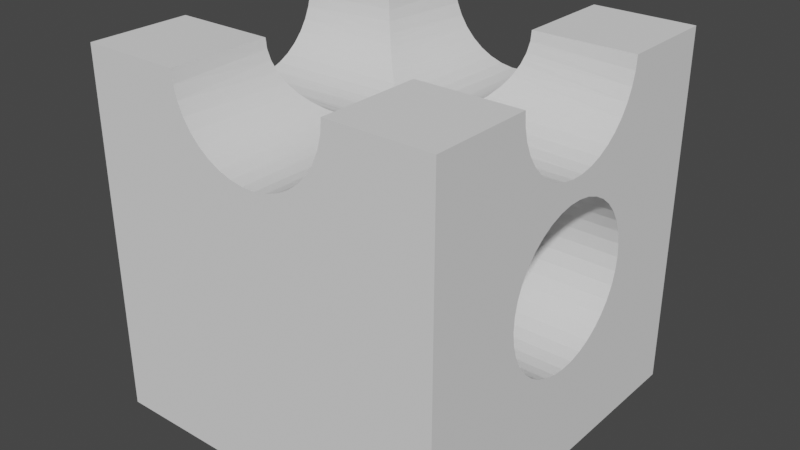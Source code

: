 # Source: marble004.blend  (saved by Blender 2.91.10; exported with 4.5.12 LTS)
import bpy
from mathutils import Matrix  # noqa: F401  (used for matrix-valued properties, if any)

bpy.ops.wm.read_factory_settings(use_empty=True)
scene = bpy.context.scene
scene.name = 'Scene'

# ---- collections
col_collection = bpy.data.collections.new('Collection'); scene.collection.children.link(col_collection)

# ---- world
world_world = bpy.data.worlds.new('World'); scene.world = world_world
world_world.use_nodes = True; world_world.node_tree.nodes.clear()
_N = world_world.node_tree.nodes; _L = world_world.node_tree.links
n0 = _N.new('ShaderNodeOutputWorld'); n0.name = 'World Output'; n0.location = (300, 300)
n1 = _N.new('ShaderNodeBackground'); n1.name = 'Background'; n1.location = (10, 300)
n1.inputs[0].default_value = (0.05088, 0.05088, 0.05088, 1.0)
_L.new(n1.outputs[0], n0.inputs[0])
n0.is_active_output = True
world_world.color = (0.05088, 0.05088, 0.05088)
world_world.use_sun_shadow = False
world_world.sun_shadow_jitter_overblur = 0.0

# ---- meshes
me_4 = bpy.data.meshes.new('4')
me_4.from_pydata([(50.25, 0.25, 50.25), (50.25, 14.25, 50.25), (36.25, 0.25, 50.25), (36.25, 14.25, 50.25), (50.25, 36.25, 50.25), (50.25, 50.25, 50.25), (36.25, 36.25, 50.25), (36.25, 50.25, 50.25), (25.57, 25.57, 39.25), (25.25, 25.25, 39.25), (26.16, 24.34, 39.32), (36.25, 14.25, 49.97), (50.25, 14.4, 48.44), (36.13, 14.37, 48.61), (36.09, 14.41, 48.44), (35.83, 14.67, 47.22), (50.25, 14.85, 46.68), (35.63, 14.87, 46.69), (35.31, 15.19, 45.8), (50.25, 15.58, 45.01), (34.9, 15.6, 45.03), (34.57, 15.93, 44.4), (50.25, 16.57, 43.49), (33.91, 16.59, 43.51), (33.63, 16.87, 43.12), (50.25, 17.8, 42.16), (32.69, 17.81, 42.17), (32.52, 17.98, 41.99), (50.25, 19.23, 41.04), (31.27, 19.23, 41.04), (31.25, 19.25, 41.03), (50.25, 20.83, 40.18), (29.86, 20.64, 40.26), (50.25, 22.55, 39.59), (28.38, 22.12, 39.7), (29.66, 20.84, 40.19), (50.25, 24.34, 39.29), (26.83, 23.67, 39.36), (27.95, 22.55, 39.61), (26.16, 26.16, 39.31), (50.25, 26.16, 39.29), (50.25, 27.95, 39.59), (27.94, 27.94, 39.61), (27.15, 27.15, 39.41), (50.25, 29.67, 40.18), (50.25, 31.27, 41.04), (31.26, 31.26, 41.06), (30.15, 30.15, 40.4), (29.66, 29.66, 40.2), (28.68, 28.68, 39.8), (50.25, 33.93, 43.49), (33.92, 33.92, 43.5), (50.25, 32.7, 42.16), (33.83, 33.83, 43.37), (32.75, 32.75, 42.2), (32.7, 32.7, 42.16), (31.52, 31.52, 41.21), (50.25, 34.92, 45.01), (50.25, 35.65, 46.68), (35.63, 35.63, 46.69), (35.43, 35.43, 46.09), (34.91, 34.91, 45.02), (34.73, 34.73, 44.67), (50.25, 36.1, 48.44), (36.17, 36.17, 48.89), (36.08, 36.08, 48.44), (35.9, 35.9, 47.51), (0.25, 14.25, 50.25), (0.25, 0.25, 50.25), (14.25, 14.25, 50.25), (14.25, 0.25, 50.25), (0.25, 50.25, 50.25), (0.25, 36.25, 50.25), (14.25, 50.25, 50.25), (14.25, 36.25, 50.25), (14.4, 0.25, 48.44), (33.93, 0.25, 43.49), (32.7, 0.25, 42.16), (50.25, 0.25, 0.25), (31.27, 0.25, 41.04), (29.67, 0.25, 40.18), (27.95, 0.25, 39.59), (26.16, 0.25, 39.29), (0.25, 0.25, 0.25), (24.34, 0.25, 39.29), (22.55, 0.25, 39.59), (20.83, 0.25, 40.18), (19.23, 0.25, 41.04), (17.8, 0.25, 42.16), (36.1, 0.25, 48.44), (35.65, 0.25, 46.68), (34.92, 0.25, 45.01), (16.57, 0.25, 43.49), (15.58, 0.25, 45.01), (14.85, 0.25, 46.68), (0.25, 50.25, 0.25), (50.25, 50.25, 0.25), (36.1, 50.25, 48.44), (16.57, 50.25, 43.49), (17.8, 50.25, 42.16), (19.23, 50.25, 41.04), (20.83, 50.25, 40.18), (27.95, 50.25, 39.59), (29.67, 50.25, 40.18), (31.27, 50.25, 41.04), (32.7, 50.25, 42.16), (14.4, 50.25, 48.44), (14.85, 50.25, 46.68), (15.58, 50.25, 45.01), (22.55, 50.25, 39.59), (24.34, 50.25, 39.29), (26.16, 50.25, 39.29), (33.93, 50.25, 43.49), (34.92, 50.25, 45.01), (35.65, 50.25, 46.68), (50.25, 25.25, 14.25), (50.25, 23.39, 14.41), (50.25, 18.34, 16.69), (50.25, 16.99, 17.98), (50.25, 15.88, 19.48), (50.25, 15.04, 21.15), (50.25, 27.11, 14.41), (50.25, 28.91, 14.88), (50.25, 21.59, 14.88), (50.25, 19.89, 15.65), (50.25, 14.73, 28.47), (50.25, 15.43, 30.2), (50.25, 16.41, 31.79), (50.25, 14.5, 22.93), (50.25, 14.26, 24.78), (50.25, 14.34, 26.65), (50.25, 36.0, 22.93), (50.25, 35.46, 21.15), (50.25, 34.62, 19.48), (50.25, 33.51, 17.98), (50.25, 20.72, 35.27), (50.25, 22.48, 35.9), (50.25, 32.16, 16.69), (50.25, 30.61, 15.65), (50.25, 19.09, 34.36), (50.25, 17.64, 33.19), (50.25, 28.02, 35.9), (50.25, 29.78, 35.27), (50.25, 34.09, 31.79), (50.25, 35.07, 30.2), (50.25, 26.18, 36.21), (50.25, 24.32, 36.21), (50.25, 31.41, 34.36), (50.25, 32.86, 33.19), (50.25, 35.77, 28.47), (50.25, 36.16, 26.65), (50.25, 36.24, 24.78), (0.25, 15.88, 19.48), (0.25, 15.04, 21.15), (0.25, 14.5, 22.93), (0.25, 15.43, 30.2), (0.25, 16.41, 31.79), (0.25, 17.64, 33.19), (0.25, 25.25, 14.25), (0.25, 34.62, 19.48), (0.25, 35.46, 21.15), (0.25, 14.73, 28.47), (0.25, 14.34, 26.65), (0.25, 14.26, 24.78), (0.25, 16.99, 17.98), (0.25, 18.34, 16.69), (0.25, 19.89, 15.65), (0.25, 27.11, 14.41), (0.25, 28.91, 14.88), (0.25, 30.61, 15.65), (0.25, 32.16, 16.69), (0.25, 33.51, 17.98), (0.25, 29.78, 35.27), (0.25, 28.02, 35.9), (0.25, 29.67, 40.18), (0.25, 22.48, 35.9), (0.25, 22.55, 39.59), (0.25, 24.32, 36.21), (0.25, 24.34, 39.29), (0.25, 26.18, 36.21), (0.25, 26.16, 39.29), (0.25, 27.95, 39.59), (0.25, 21.59, 14.88), (0.25, 23.39, 14.41), (0.25, 35.77, 28.47), (0.25, 35.07, 30.2), (0.25, 20.72, 35.27), (0.25, 19.23, 41.04), (0.25, 20.83, 40.18), (0.25, 19.09, 34.36), (0.25, 14.85, 46.68), (0.25, 14.4, 48.44), (0.25, 31.27, 41.04), (0.25, 32.7, 42.16), (0.25, 31.41, 34.36), (0.25, 33.93, 43.49), (0.25, 15.58, 45.01), (0.25, 16.57, 43.49), (0.25, 17.8, 42.16), (0.25, 36.0, 22.93), (0.25, 36.24, 24.78), (0.25, 36.16, 26.65), (0.25, 34.09, 31.79), (0.25, 32.86, 33.19), (0.25, 34.92, 45.01), (0.25, 35.65, 46.68), (0.25, 36.1, 48.44), (24.93, 24.93, 39.25), (24.34, 26.16, 39.32), (14.25, 36.25, 49.97), (14.37, 36.13, 48.61), (14.41, 36.09, 48.44), (14.67, 35.83, 47.22), (14.87, 35.63, 46.69), (15.19, 35.31, 45.8), (15.6, 34.9, 45.03), (15.93, 34.57, 44.4), (16.59, 33.91, 43.51), (16.87, 33.63, 43.12), (17.81, 32.69, 42.17), (17.98, 32.52, 41.99), (19.23, 31.27, 41.04), (19.25, 31.25, 41.03), (20.64, 29.86, 40.26), (22.12, 28.38, 39.7), (20.84, 29.66, 40.19), (23.67, 26.83, 39.36), (22.55, 27.95, 39.61), (24.34, 24.34, 39.31), (22.56, 22.56, 39.61), (23.35, 23.35, 39.41), (19.24, 19.24, 41.06), (20.35, 20.35, 40.4), (20.84, 20.84, 40.2), (21.82, 21.82, 39.8), (16.58, 16.58, 43.5), (16.67, 16.67, 43.37), (17.75, 17.75, 42.2), (17.8, 17.8, 42.16), (18.98, 18.98, 41.21), (14.87, 14.87, 46.69), (15.07, 15.07, 46.09), (15.59, 15.59, 45.02), (15.77, 15.77, 44.67), (14.33, 14.33, 48.89), (14.42, 14.42, 48.44), (14.6, 14.6, 47.51)], [], [(0, 1, 2), (2, 1, 3), (4, 5, 6), (6, 5, 7), (8, 9, 10), (3, 1, 11), (11, 1, 12), (11, 12, 13), (13, 12, 14), (14, 12, 15), (15, 12, 16), (15, 16, 17), (17, 16, 18), (18, 16, 19), (18, 19, 20), (20, 19, 21), (21, 19, 22), (21, 22, 23), (23, 22, 24), (24, 22, 25), (24, 25, 26), (26, 25, 27), (27, 25, 28), (27, 28, 29), (29, 28, 30), (30, 28, 31), (30, 31, 32), (33, 34, 31), (31, 34, 35), (31, 35, 32), (36, 37, 33), (33, 37, 38), (33, 38, 34), (8, 10, 39), (40, 41, 42), (42, 43, 40), (40, 43, 39), (40, 39, 36), (36, 39, 10), (36, 10, 37), (44, 45, 46), (46, 47, 44), (44, 47, 48), (44, 48, 41), (41, 48, 49), (41, 49, 42), (50, 51, 52), (52, 51, 53), (53, 54, 52), (52, 54, 55), (52, 55, 45), (45, 55, 56), (45, 56, 46), (57, 58, 59), (59, 60, 57), (57, 60, 61), (57, 61, 50), (50, 61, 62), (50, 62, 51), (63, 4, 6), (6, 64, 63), (63, 64, 65), (63, 65, 58), (58, 65, 66), (58, 66, 59), (67, 68, 69), (69, 68, 70), (71, 72, 73), (73, 72, 74), (75, 70, 68), (76, 77, 78), (78, 77, 79), (78, 79, 80), (80, 81, 78), (78, 81, 82), (78, 82, 83), (83, 82, 84), (83, 84, 85), (85, 86, 83), (83, 86, 87), (83, 87, 88), (2, 89, 0), (0, 89, 90), (0, 90, 78), (78, 90, 91), (78, 91, 76), (88, 92, 83), (83, 92, 93), (83, 93, 68), (68, 93, 94), (68, 94, 75), (95, 96, 83), (83, 96, 78), (97, 7, 5), (98, 99, 95), (95, 99, 100), (95, 100, 101), (102, 103, 96), (96, 103, 104), (96, 104, 105), (73, 106, 71), (71, 106, 107), (71, 107, 95), (95, 107, 108), (95, 108, 98), (101, 109, 95), (95, 109, 110), (95, 110, 96), (96, 110, 111), (96, 111, 102), (105, 112, 96), (96, 112, 113), (96, 113, 5), (5, 113, 114), (5, 114, 97), (78, 115, 116), (117, 118, 78), (78, 118, 119), (78, 119, 120), (115, 78, 121), (121, 78, 96), (121, 96, 122), (116, 123, 78), (78, 123, 124), (78, 124, 117), (125, 126, 0), (0, 126, 127), (12, 1, 0), (120, 128, 78), (78, 128, 129), (78, 129, 0), (0, 129, 130), (0, 130, 125), (12, 0, 16), (131, 132, 96), (96, 132, 133), (96, 133, 134), (135, 136, 31), (134, 137, 96), (96, 137, 138), (96, 138, 122), (19, 16, 139), (139, 16, 0), (139, 0, 140), (140, 0, 127), (141, 142, 45), (5, 143, 144), (31, 28, 135), (135, 28, 25), (135, 25, 139), (139, 25, 22), (139, 22, 19), (45, 44, 141), (141, 44, 41), (141, 41, 145), (145, 41, 40), (145, 40, 146), (146, 40, 36), (146, 36, 136), (136, 36, 33), (136, 33, 31), (147, 50, 142), (142, 50, 52), (142, 52, 45), (4, 63, 5), (5, 63, 58), (143, 5, 148), (148, 5, 58), (148, 58, 147), (147, 58, 57), (147, 57, 50), (144, 149, 5), (5, 149, 150), (5, 150, 96), (96, 150, 151), (96, 151, 131), (152, 83, 153), (153, 83, 154), (155, 68, 156), (156, 68, 157), (95, 83, 158), (95, 159, 160), (155, 161, 68), (68, 161, 162), (68, 162, 83), (83, 162, 163), (83, 163, 154), (152, 164, 83), (83, 164, 165), (83, 165, 166), (158, 167, 95), (95, 167, 168), (95, 168, 169), (169, 170, 95), (95, 170, 171), (95, 171, 159), (172, 173, 174), (175, 176, 177), (177, 176, 178), (177, 178, 179), (179, 178, 180), (179, 180, 173), (173, 180, 181), (173, 181, 174), (166, 182, 83), (83, 182, 183), (83, 183, 158), (71, 184, 185), (186, 187, 175), (175, 187, 188), (175, 188, 176), (189, 157, 190), (190, 157, 68), (190, 68, 191), (191, 68, 67), (174, 192, 172), (172, 192, 193), (172, 193, 194), (194, 193, 195), (190, 196, 189), (189, 196, 197), (189, 197, 186), (186, 197, 198), (186, 198, 187), (160, 199, 95), (95, 199, 200), (95, 200, 71), (71, 200, 201), (71, 201, 184), (185, 202, 71), (71, 202, 203), (71, 203, 194), (195, 204, 194), (194, 204, 205), (194, 205, 71), (71, 205, 206), (71, 206, 72), (183, 115, 158), (158, 115, 121), (158, 121, 167), (167, 121, 122), (167, 122, 168), (168, 122, 138), (168, 138, 169), (169, 138, 137), (169, 137, 170), (170, 137, 134), (170, 134, 171), (171, 134, 133), (171, 133, 159), (159, 133, 132), (159, 132, 160), (160, 132, 131), (160, 131, 199), (199, 131, 151), (199, 151, 200), (200, 151, 150), (200, 150, 201), (201, 150, 149), (201, 149, 184), (184, 149, 144), (184, 144, 185), (185, 144, 143), (185, 143, 202), (202, 143, 148), (202, 148, 203), (203, 148, 147), (203, 147, 194), (194, 147, 142), (194, 142, 172), (172, 142, 141), (172, 141, 173), (173, 141, 145), (173, 145, 179), (179, 145, 146), (179, 146, 177), (177, 146, 136), (177, 136, 175), (175, 136, 135), (175, 135, 186), (186, 135, 139), (186, 139, 189), (189, 139, 140), (189, 140, 157), (157, 140, 127), (157, 127, 156), (156, 127, 126), (156, 126, 155), (155, 126, 125), (155, 125, 161), (161, 125, 130), (161, 130, 162), (162, 130, 129), (162, 129, 163), (163, 129, 128), (163, 128, 154), (154, 128, 120), (154, 120, 153), (153, 120, 119), (153, 119, 152), (152, 119, 118), (152, 118, 164), (164, 118, 117), (164, 117, 165), (165, 117, 124), (165, 124, 166), (166, 124, 123), (166, 123, 182), (182, 123, 116), (182, 116, 183), (183, 116, 115), (207, 9, 208), (74, 72, 209), (209, 72, 206), (209, 206, 210), (210, 206, 211), (211, 206, 212), (212, 206, 205), (212, 205, 213), (213, 205, 214), (214, 205, 204), (214, 204, 215), (215, 204, 216), (216, 204, 195), (216, 195, 217), (217, 195, 218), (218, 195, 193), (218, 193, 219), (219, 193, 220), (220, 193, 192), (220, 192, 221), (221, 192, 222), (222, 192, 174), (222, 174, 223), (181, 224, 174), (174, 224, 225), (174, 225, 223), (180, 226, 181), (181, 226, 227), (181, 227, 224), (207, 208, 228), (178, 176, 229), (229, 230, 178), (178, 230, 228), (178, 228, 180), (180, 228, 208), (180, 208, 226), (188, 187, 231), (231, 232, 188), (188, 232, 233), (188, 233, 176), (176, 233, 234), (176, 234, 229), (197, 235, 198), (198, 235, 236), (236, 237, 198), (198, 237, 238), (198, 238, 187), (187, 238, 239), (187, 239, 231), (196, 190, 240), (240, 241, 196), (196, 241, 242), (196, 242, 197), (197, 242, 243), (197, 243, 235), (191, 67, 69), (69, 244, 191), (191, 244, 245), (191, 245, 190), (190, 245, 246), (190, 246, 240), (210, 211, 106), (223, 225, 101), (6, 7, 64), (64, 7, 97), (114, 66, 97), (97, 66, 65), (97, 65, 64), (113, 60, 114), (114, 60, 59), (114, 59, 66), (112, 62, 113), (113, 62, 61), (113, 61, 60), (55, 54, 105), (105, 54, 53), (105, 53, 112), (112, 53, 51), (112, 51, 62), (55, 105, 56), (56, 105, 104), (56, 104, 46), (46, 104, 47), (47, 104, 103), (47, 103, 48), (48, 103, 49), (49, 103, 102), (49, 102, 42), (9, 8, 208), (208, 8, 39), (42, 102, 43), (43, 102, 111), (43, 111, 39), (39, 111, 110), (39, 110, 208), (101, 225, 109), (225, 224, 109), (109, 224, 227), (109, 227, 110), (110, 227, 226), (110, 226, 208), (100, 99, 219), (219, 220, 100), (100, 220, 221), (100, 221, 101), (101, 221, 222), (101, 222, 223), (98, 108, 215), (215, 216, 98), (98, 216, 217), (98, 217, 99), (99, 217, 218), (99, 218, 219), (106, 211, 107), (211, 212, 107), (107, 212, 213), (107, 213, 108), (108, 213, 214), (108, 214, 215), (73, 74, 106), (106, 74, 209), (106, 209, 210), (13, 14, 89), (32, 35, 80), (69, 70, 244), (244, 70, 75), (94, 246, 75), (75, 246, 245), (75, 245, 244), (93, 241, 94), (94, 241, 240), (94, 240, 246), (92, 243, 93), (93, 243, 242), (93, 242, 241), (238, 237, 88), (88, 237, 236), (88, 236, 92), (92, 236, 235), (92, 235, 243), (238, 88, 239), (239, 88, 87), (239, 87, 231), (231, 87, 232), (232, 87, 86), (232, 86, 233), (233, 86, 234), (234, 86, 85), (234, 85, 229), (9, 207, 10), (10, 207, 228), (229, 85, 230), (230, 85, 84), (230, 84, 228), (228, 84, 82), (228, 82, 10), (80, 35, 81), (35, 34, 81), (81, 34, 38), (81, 38, 82), (82, 38, 37), (82, 37, 10), (79, 77, 26), (26, 27, 79), (79, 27, 29), (79, 29, 80), (80, 29, 30), (80, 30, 32), (76, 91, 20), (20, 21, 76), (76, 21, 23), (76, 23, 77), (77, 23, 24), (77, 24, 26), (89, 14, 90), (14, 15, 90), (90, 15, 17), (90, 17, 91), (91, 17, 18), (91, 18, 20), (2, 3, 89), (89, 3, 11), (89, 11, 13)])
me_4.use_remesh_fix_poles = True
me_4.use_remesh_preserve_attributes = False
me_4.use_mirror_vertex_groups = False
me_4.update()

# ---- objects
ob_4 = bpy.data.objects.new('4', me_4)

# ---- transforms, parenting, visibility, modifiers, constraints
ob_4.location = (0.0, 0.0, 0.0)
ob_4.lineart.crease_threshold = 0.0

# ---- collection membership
col_collection.objects.link(ob_4)

# ---- scene / render settings (as saved in the file)
scene.frame_start = 1; scene.frame_end = 250; scene.frame_set(1)
scene.render.engine = 'BLENDER_EEVEE_NEXT'
scene.cycles.use_denoising = False
scene.cycles.samples = 128
scene.cycles.sampling_pattern = 'TABULATED_SOBOL'
scene.cycles.use_adaptive_sampling = False
scene.cycles.use_light_tree = False
scene.view_settings.view_transform = 'Filmic'
bpy.context.view_layer.update()

# ---- added for rendering (the .blend has no active camera and no usable light): camera, sun
cam_auto = bpy.data.cameras.new('AutoCamera')
cam_auto.lens = 50.0
cam_auto.sensor_width = 36.0
cam_auto.clip_end = 1406.22
ob_auto_camera = bpy.data.objects.new('AutoCamera', cam_auto)
scene.collection.objects.link(ob_auto_camera)
ob_auto_camera.location = (105.377, -70.9022, 89.3514)
ob_auto_camera.rotation_euler = (1.09748, -7.21219e-08, 0.694738)
scene.camera = ob_auto_camera
light_auto_sun = bpy.data.lights.new('AutoSun', 'SUN')
light_auto_sun.energy = 3.0
light_auto_sun.angle = 0.0523599
ob_auto_sun = bpy.data.objects.new('AutoSun', light_auto_sun)
scene.collection.objects.link(ob_auto_sun)
ob_auto_sun.rotation_euler = (0.872665, 0.174533, 0.523599)
bpy.context.view_layer.update()
